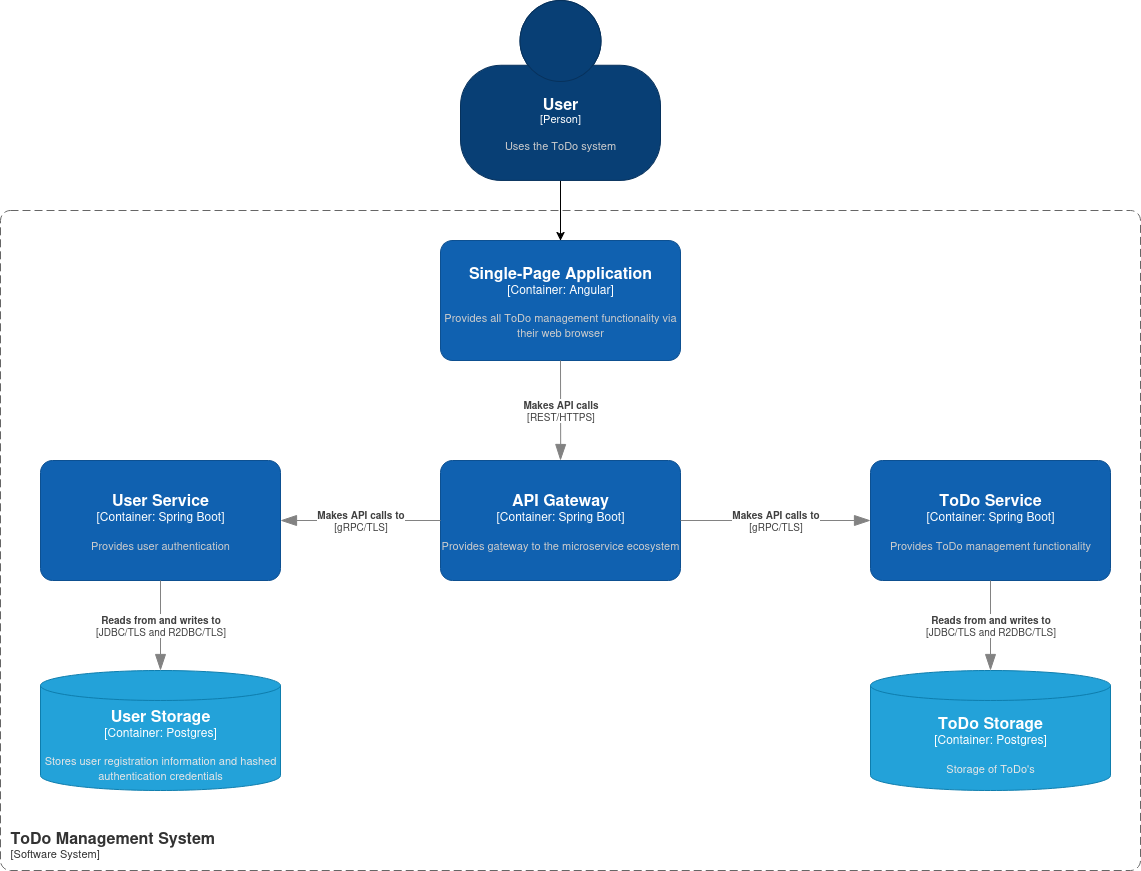

The diagram above was exported from draw.io. Its source (the exported page's mxGraphModel, read from the mxfile embedded in the PNG):
<mxGraphModel dx="2453" dy="1946" grid="1" gridSize="10" guides="1" tooltips="1" connect="1" arrows="1" fold="1" page="1" pageScale="1" pageWidth="850" pageHeight="1100" math="0" shadow="0">
  <root>
    <mxCell id="0" />
    <mxCell id="1" parent="0" />
    <mxCell id="xaH4sUTfFKU0GsdseYNP-6" value="" style="edgeStyle=orthogonalEdgeStyle;rounded=0;orthogonalLoop=1;jettySize=auto;html=1;" edge="1" parent="1" source="xaH4sUTfFKU0GsdseYNP-1" target="xaH4sUTfFKU0GsdseYNP-2">
      <mxGeometry relative="1" as="geometry" />
    </mxCell>
    <object placeholders="1" c4Name="User" c4Type="Person" c4Description="Uses the ToDo system" label="&lt;font style=&quot;font-size: 16px&quot;&gt;&lt;b&gt;%c4Name%&lt;/b&gt;&lt;/font&gt;&lt;div&gt;[%c4Type%]&lt;/div&gt;&lt;br&gt;&lt;div&gt;&lt;font style=&quot;font-size: 11px&quot;&gt;&lt;font color=&quot;#cccccc&quot;&gt;%c4Description%&lt;/font&gt;&lt;/div&gt;" id="xaH4sUTfFKU0GsdseYNP-1">
      <mxCell style="html=1;fontSize=11;dashed=0;whiteSpace=wrap;fillColor=#083F75;strokeColor=#06315C;fontColor=#ffffff;shape=mxgraph.c4.person2;align=center;metaEdit=1;points=[[0.5,0,0],[1,0.5,0],[1,0.75,0],[0.75,1,0],[0.5,1,0],[0.25,1,0],[0,0.75,0],[0,0.5,0]];resizable=0;" vertex="1" parent="1">
        <mxGeometry x="280" y="-50" width="200" height="180" as="geometry" />
      </mxCell>
    </object>
    <object placeholders="1" c4Name="Single-Page Application" c4Type="Container: Angular" c4Description="Provides all ToDo management functionality via their web browser" label="&lt;font style=&quot;font-size: 16px&quot;&gt;&lt;b&gt;%c4Name%&lt;/b&gt;&lt;/font&gt;&lt;div&gt;[%c4Type%]&lt;/div&gt;&lt;br&gt;&lt;div&gt;&lt;font style=&quot;font-size: 11px&quot;&gt;&lt;font color=&quot;#cccccc&quot;&gt;%c4Description%&lt;/font&gt;&lt;/div&gt;" id="xaH4sUTfFKU0GsdseYNP-2">
      <mxCell style="rounded=1;whiteSpace=wrap;html=1;labelBackgroundColor=none;fillColor=#1061B0;fontColor=#ffffff;align=center;arcSize=10;strokeColor=#0D5091;metaEdit=1;resizable=0;points=[[0.25,0,0],[0.5,0,0],[0.75,0,0],[1,0.25,0],[1,0.5,0],[1,0.75,0],[0.75,1,0],[0.5,1,0],[0.25,1,0],[0,0.75,0],[0,0.5,0],[0,0.25,0]];" vertex="1" parent="1">
        <mxGeometry x="260" y="190" width="240" height="120" as="geometry" />
      </mxCell>
    </object>
    <object placeholders="1" c4Name="ToDo Management System" c4Type="SystemScopeBoundary" c4Application="Software System" label="&lt;font style=&quot;font-size: 16px&quot;&gt;&lt;b&gt;&lt;div style=&quot;text-align: left&quot;&gt;%c4Name%&lt;/div&gt;&lt;/b&gt;&lt;/font&gt;&lt;div style=&quot;text-align: left&quot;&gt;[%c4Application%]&lt;/div&gt;" id="xaH4sUTfFKU0GsdseYNP-4">
      <mxCell style="rounded=1;fontSize=11;whiteSpace=wrap;html=1;dashed=1;arcSize=20;fillColor=none;strokeColor=#666666;fontColor=#333333;labelBackgroundColor=none;align=left;verticalAlign=bottom;labelBorderColor=none;spacingTop=0;spacing=10;dashPattern=8 4;metaEdit=1;rotatable=0;perimeter=rectanglePerimeter;noLabel=0;labelPadding=0;allowArrows=0;connectable=0;expand=0;recursiveResize=0;editable=1;pointerEvents=0;absoluteArcSize=1;points=[[0.25,0,0],[0.5,0,0],[0.75,0,0],[1,0.25,0],[1,0.5,0],[1,0.75,0],[0.75,1,0],[0.5,1,0],[0.25,1,0],[0,0.75,0],[0,0.5,0],[0,0.25,0]];" vertex="1" parent="1">
        <mxGeometry x="-180" y="160" width="1140" height="660" as="geometry" />
      </mxCell>
    </object>
    <object placeholders="1" c4Name="API Gateway" c4Type="Container: Spring Boot" c4Description="Provides gateway to the microservice ecosystem" label="&lt;font style=&quot;font-size: 16px&quot;&gt;&lt;b&gt;%c4Name%&lt;/b&gt;&lt;/font&gt;&lt;div&gt;[%c4Type%]&lt;/div&gt;&lt;br&gt;&lt;div&gt;&lt;font style=&quot;font-size: 11px&quot;&gt;&lt;font color=&quot;#cccccc&quot;&gt;%c4Description%&lt;/font&gt;&lt;/div&gt;" id="xaH4sUTfFKU0GsdseYNP-5">
      <mxCell style="rounded=1;whiteSpace=wrap;html=1;labelBackgroundColor=none;fillColor=#1061B0;fontColor=#ffffff;align=center;arcSize=10;strokeColor=#0D5091;metaEdit=1;resizable=0;points=[[0.25,0,0],[0.5,0,0],[0.75,0,0],[1,0.25,0],[1,0.5,0],[1,0.75,0],[0.75,1,0],[0.5,1,0],[0.25,1,0],[0,0.75,0],[0,0.5,0],[0,0.25,0]];" vertex="1" parent="1">
        <mxGeometry x="260" y="410" width="240" height="120" as="geometry" />
      </mxCell>
    </object>
    <object placeholders="1" c4Type="Relationship" c4Technology="REST/HTTPS" c4Description="Makes API calls" label="&lt;div style=&quot;text-align: left&quot;&gt;&lt;div style=&quot;text-align: center&quot;&gt;&lt;b&gt;%c4Description%&lt;/b&gt;&lt;/div&gt;&lt;div style=&quot;text-align: center&quot;&gt;[%c4Technology%]&lt;/div&gt;&lt;/div&gt;" id="xaH4sUTfFKU0GsdseYNP-7">
      <mxCell style="endArrow=blockThin;html=1;fontSize=10;fontColor=#404040;strokeWidth=1;endFill=1;strokeColor=#828282;elbow=vertical;metaEdit=1;endSize=14;startSize=14;jumpStyle=arc;jumpSize=16;rounded=0;edgeStyle=orthogonalEdgeStyle;entryX=0.5;entryY=0;entryDx=0;entryDy=0;entryPerimeter=0;" edge="1" parent="1" target="xaH4sUTfFKU0GsdseYNP-5">
        <mxGeometry width="240" relative="1" as="geometry">
          <mxPoint x="380" y="310" as="sourcePoint" />
          <mxPoint x="380" y="380" as="targetPoint" />
        </mxGeometry>
      </mxCell>
    </object>
    <object placeholders="1" c4Name="User Service" c4Type="Container: Spring Boot" c4Description="Provides user authentication" label="&lt;font style=&quot;font-size: 16px&quot;&gt;&lt;b&gt;%c4Name%&lt;/b&gt;&lt;/font&gt;&lt;div&gt;[%c4Type%]&lt;/div&gt;&lt;br&gt;&lt;div&gt;&lt;font style=&quot;font-size: 11px&quot;&gt;&lt;font color=&quot;#cccccc&quot;&gt;%c4Description%&lt;/font&gt;&lt;/div&gt;" id="xaH4sUTfFKU0GsdseYNP-8">
      <mxCell style="rounded=1;whiteSpace=wrap;html=1;labelBackgroundColor=none;fillColor=#1061B0;fontColor=#ffffff;align=center;arcSize=10;strokeColor=#0D5091;metaEdit=1;resizable=0;points=[[0.25,0,0],[0.5,0,0],[0.75,0,0],[1,0.25,0],[1,0.5,0],[1,0.75,0],[0.75,1,0],[0.5,1,0],[0.25,1,0],[0,0.75,0],[0,0.5,0],[0,0.25,0]];" vertex="1" parent="1">
        <mxGeometry x="-140" y="410" width="240" height="120" as="geometry" />
      </mxCell>
    </object>
    <object placeholders="1" c4Type="Relationship" c4Technology="gRPC/TLS" c4Description="Makes API calls to" label="&lt;div style=&quot;text-align: left&quot;&gt;&lt;div style=&quot;text-align: center&quot;&gt;&lt;b&gt;%c4Description%&lt;/b&gt;&lt;/div&gt;&lt;div style=&quot;text-align: center&quot;&gt;[%c4Technology%]&lt;/div&gt;&lt;/div&gt;" id="xaH4sUTfFKU0GsdseYNP-9">
      <mxCell style="endArrow=blockThin;html=1;fontSize=10;fontColor=#404040;strokeWidth=1;endFill=1;strokeColor=#828282;elbow=vertical;metaEdit=1;endSize=14;startSize=14;jumpStyle=arc;jumpSize=16;rounded=0;edgeStyle=orthogonalEdgeStyle;exitX=0;exitY=0.5;exitDx=0;exitDy=0;exitPerimeter=0;entryX=1;entryY=0.5;entryDx=0;entryDy=0;entryPerimeter=0;" edge="1" parent="1" source="xaH4sUTfFKU0GsdseYNP-5" target="xaH4sUTfFKU0GsdseYNP-8">
        <mxGeometry width="240" relative="1" as="geometry">
          <mxPoint x="140" y="710" as="sourcePoint" />
          <mxPoint x="380" y="710" as="targetPoint" />
        </mxGeometry>
      </mxCell>
    </object>
    <object placeholders="1" c4Name="ToDo Service" c4Type="Container: Spring Boot" c4Description="Provides ToDo management functionality" label="&lt;font style=&quot;font-size: 16px&quot;&gt;&lt;b&gt;%c4Name%&lt;/b&gt;&lt;/font&gt;&lt;div&gt;[%c4Type%]&lt;/div&gt;&lt;br&gt;&lt;div&gt;&lt;font style=&quot;font-size: 11px&quot;&gt;&lt;font color=&quot;#cccccc&quot;&gt;%c4Description%&lt;/font&gt;&lt;/div&gt;" id="xaH4sUTfFKU0GsdseYNP-10">
      <mxCell style="rounded=1;whiteSpace=wrap;html=1;labelBackgroundColor=none;fillColor=#1061B0;fontColor=#ffffff;align=center;arcSize=10;strokeColor=#0D5091;metaEdit=1;resizable=0;points=[[0.25,0,0],[0.5,0,0],[0.75,0,0],[1,0.25,0],[1,0.5,0],[1,0.75,0],[0.75,1,0],[0.5,1,0],[0.25,1,0],[0,0.75,0],[0,0.5,0],[0,0.25,0]];" vertex="1" parent="1">
        <mxGeometry x="690" y="410" width="240" height="120" as="geometry" />
      </mxCell>
    </object>
    <object placeholders="1" c4Name="User Storage" c4Type="Container" c4Technology="Postgres" c4Description="Stores user registration information and hashed authentication credentials" label="&lt;font style=&quot;font-size: 16px&quot;&gt;&lt;b&gt;%c4Name%&lt;/b&gt;&lt;/font&gt;&lt;div&gt;[%c4Type%:&amp;nbsp;%c4Technology%]&lt;/div&gt;&lt;br&gt;&lt;div&gt;&lt;font style=&quot;font-size: 11px&quot;&gt;&lt;font color=&quot;#E6E6E6&quot;&gt;%c4Description%&lt;/font&gt;&lt;/div&gt;" id="xaH4sUTfFKU0GsdseYNP-11">
      <mxCell style="shape=cylinder3;size=15;whiteSpace=wrap;html=1;boundedLbl=1;rounded=0;labelBackgroundColor=none;fillColor=#23A2D9;fontSize=12;fontColor=#ffffff;align=center;strokeColor=#0E7DAD;metaEdit=1;points=[[0.5,0,0],[1,0.25,0],[1,0.5,0],[1,0.75,0],[0.5,1,0],[0,0.75,0],[0,0.5,0],[0,0.25,0]];resizable=0;" vertex="1" parent="1">
        <mxGeometry x="-140" y="620" width="240" height="120" as="geometry" />
      </mxCell>
    </object>
    <object placeholders="1" c4Type="Relationship" c4Technology="gRPC/TLS" c4Description="Makes API calls to" label="&lt;div style=&quot;text-align: left&quot;&gt;&lt;div style=&quot;text-align: center&quot;&gt;&lt;b&gt;%c4Description%&lt;/b&gt;&lt;/div&gt;&lt;div style=&quot;text-align: center&quot;&gt;[%c4Technology%]&lt;/div&gt;&lt;/div&gt;" id="xaH4sUTfFKU0GsdseYNP-12">
      <mxCell style="endArrow=blockThin;html=1;fontSize=10;fontColor=#404040;strokeWidth=1;endFill=1;strokeColor=#828282;elbow=vertical;metaEdit=1;endSize=14;startSize=14;jumpStyle=arc;jumpSize=16;rounded=0;edgeStyle=orthogonalEdgeStyle;exitX=1;exitY=0.5;exitDx=0;exitDy=0;exitPerimeter=0;entryX=0;entryY=0.5;entryDx=0;entryDy=0;entryPerimeter=0;" edge="1" parent="1" source="xaH4sUTfFKU0GsdseYNP-5" target="xaH4sUTfFKU0GsdseYNP-10">
        <mxGeometry width="240" relative="1" as="geometry">
          <mxPoint x="730" y="700" as="sourcePoint" />
          <mxPoint x="380" y="615" as="targetPoint" />
        </mxGeometry>
      </mxCell>
    </object>
    <object placeholders="1" c4Type="Relationship" c4Technology="JDBC/TLS and R2DBC/TLS" c4Description="Reads from and writes to" label="&lt;div style=&quot;text-align: left&quot;&gt;&lt;div style=&quot;text-align: center&quot;&gt;&lt;b&gt;%c4Description%&lt;/b&gt;&lt;/div&gt;&lt;div style=&quot;text-align: center&quot;&gt;[%c4Technology%]&lt;/div&gt;&lt;/div&gt;" id="xaH4sUTfFKU0GsdseYNP-13">
      <mxCell style="endArrow=blockThin;html=1;fontSize=10;fontColor=#404040;strokeWidth=1;endFill=1;strokeColor=#828282;elbow=vertical;metaEdit=1;endSize=14;startSize=14;jumpStyle=arc;jumpSize=16;rounded=0;edgeStyle=orthogonalEdgeStyle;exitX=0.5;exitY=1;exitDx=0;exitDy=0;exitPerimeter=0;entryX=0.5;entryY=0;entryDx=0;entryDy=0;entryPerimeter=0;" edge="1" parent="1" source="xaH4sUTfFKU0GsdseYNP-8" target="xaH4sUTfFKU0GsdseYNP-11">
        <mxGeometry width="240" relative="1" as="geometry">
          <mxPoint x="170" y="720" as="sourcePoint" />
          <mxPoint x="410" y="720" as="targetPoint" />
        </mxGeometry>
      </mxCell>
    </object>
    <object placeholders="1" c4Name="ToDo Storage" c4Type="Container" c4Technology="Postgres" c4Description="Storage of ToDo's" label="&lt;font style=&quot;font-size: 16px&quot;&gt;&lt;b&gt;%c4Name%&lt;/b&gt;&lt;/font&gt;&lt;div&gt;[%c4Type%:&amp;nbsp;%c4Technology%]&lt;/div&gt;&lt;br&gt;&lt;div&gt;&lt;font style=&quot;font-size: 11px&quot;&gt;&lt;font color=&quot;#E6E6E6&quot;&gt;%c4Description%&lt;/font&gt;&lt;/div&gt;" id="xaH4sUTfFKU0GsdseYNP-15">
      <mxCell style="shape=cylinder3;size=15;whiteSpace=wrap;html=1;boundedLbl=1;rounded=0;labelBackgroundColor=none;fillColor=#23A2D9;fontSize=12;fontColor=#ffffff;align=center;strokeColor=#0E7DAD;metaEdit=1;points=[[0.5,0,0],[1,0.25,0],[1,0.5,0],[1,0.75,0],[0.5,1,0],[0,0.75,0],[0,0.5,0],[0,0.25,0]];resizable=0;" vertex="1" parent="1">
        <mxGeometry x="690" y="620" width="240" height="120" as="geometry" />
      </mxCell>
    </object>
    <object placeholders="1" c4Type="Relationship" c4Technology="JDBC/TLS and R2DBC/TLS" c4Description="Reads from and writes to" label="&lt;div style=&quot;text-align: left&quot;&gt;&lt;div style=&quot;text-align: center&quot;&gt;&lt;b&gt;%c4Description%&lt;/b&gt;&lt;/div&gt;&lt;div style=&quot;text-align: center&quot;&gt;[%c4Technology%]&lt;/div&gt;&lt;/div&gt;" id="xaH4sUTfFKU0GsdseYNP-17">
      <mxCell style="endArrow=blockThin;html=1;fontSize=10;fontColor=#404040;strokeWidth=1;endFill=1;strokeColor=#828282;elbow=vertical;metaEdit=1;endSize=14;startSize=14;jumpStyle=arc;jumpSize=16;rounded=0;edgeStyle=orthogonalEdgeStyle;exitX=0.5;exitY=1;exitDx=0;exitDy=0;exitPerimeter=0;entryX=0.5;entryY=0;entryDx=0;entryDy=0;entryPerimeter=0;" edge="1" parent="1" source="xaH4sUTfFKU0GsdseYNP-10" target="xaH4sUTfFKU0GsdseYNP-15">
        <mxGeometry width="240" relative="1" as="geometry">
          <mxPoint x="820" y="540" as="sourcePoint" />
          <mxPoint x="820" y="700" as="targetPoint" />
        </mxGeometry>
      </mxCell>
    </object>
  </root>
</mxGraphModel>